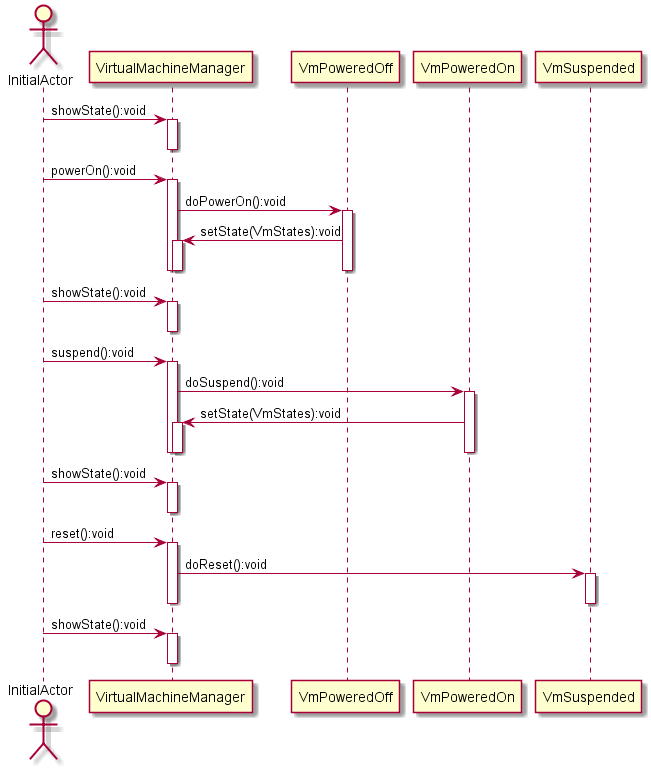

The diagram above was rendered by PlantUML. Its source (embedded in the PNG):
@startuml
actor InitialActor
InitialActor ->VirtualMachineManager:showState():void

activate VirtualMachineManager
deactivate VirtualMachineManager

InitialActor ->VirtualMachineManager:powerOn():void

activate VirtualMachineManager
VirtualMachineManager ->VmPoweredOff:doPowerOn():void

activate VmPoweredOff
VmPoweredOff ->VirtualMachineManager:setState(VmStates):void

activate VirtualMachineManager
deactivate VirtualMachineManager

deactivate VmPoweredOff

deactivate VirtualMachineManager

InitialActor ->VirtualMachineManager:showState():void

activate VirtualMachineManager
deactivate VirtualMachineManager

InitialActor ->VirtualMachineManager:suspend():void

activate VirtualMachineManager
VirtualMachineManager ->VmPoweredOn:doSuspend():void

activate VmPoweredOn
VmPoweredOn ->VirtualMachineManager:setState(VmStates):void

activate VirtualMachineManager
deactivate VirtualMachineManager

deactivate VmPoweredOn

deactivate VirtualMachineManager

InitialActor ->VirtualMachineManager:showState():void

activate VirtualMachineManager
deactivate VirtualMachineManager

InitialActor ->VirtualMachineManager:reset():void

activate VirtualMachineManager
VirtualMachineManager ->VmSuspended:doReset():void

activate VmSuspended
deactivate VmSuspended

deactivate VirtualMachineManager

InitialActor ->VirtualMachineManager:showState():void

activate VirtualMachineManager
deactivate VirtualMachineManager

@enduml